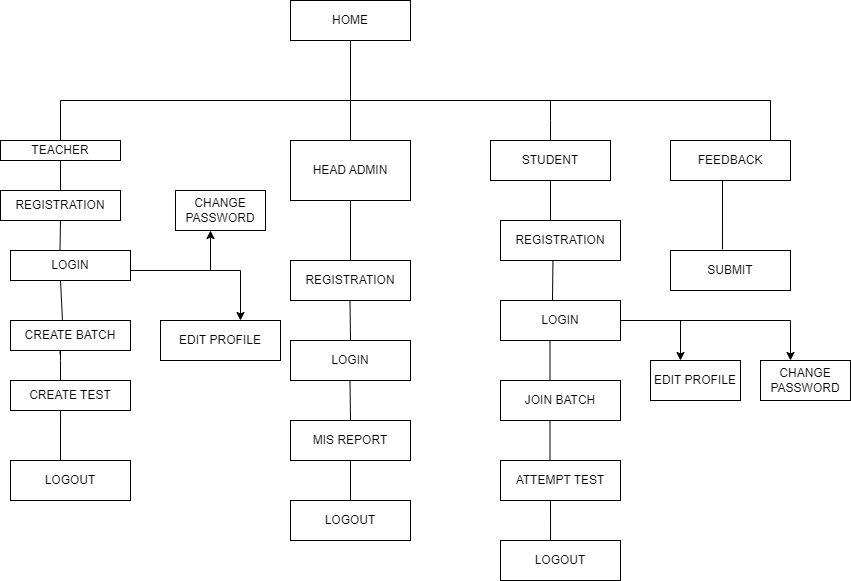

The diagram above was exported from draw.io. Its source (the exported page's mxGraphModel, read from the mxfile embedded in the PNG):
<mxGraphModel dx="1050" dy="549" grid="1" gridSize="10" guides="1" tooltips="1" connect="1" arrows="1" fold="1" page="1" pageScale="1" pageWidth="850" pageHeight="1100" math="0" shadow="0">
  <root>
    <mxCell id="0" />
    <mxCell id="1" parent="0" />
    <mxCell id="Gmk2QHla0I31_heCbN4r-1" value="HOME" style="rounded=0;whiteSpace=wrap;html=1;" parent="1" vertex="1">
      <mxGeometry x="350" y="20" width="120" height="40" as="geometry" />
    </mxCell>
    <mxCell id="Gmk2QHla0I31_heCbN4r-2" value="" style="endArrow=none;html=1;rounded=0;entryX=0.5;entryY=1;entryDx=0;entryDy=0;" parent="1" target="Gmk2QHla0I31_heCbN4r-1" edge="1">
      <mxGeometry width="50" height="50" relative="1" as="geometry">
        <mxPoint x="410" y="160" as="sourcePoint" />
        <mxPoint x="450" y="260" as="targetPoint" />
        <Array as="points" />
      </mxGeometry>
    </mxCell>
    <mxCell id="Gmk2QHla0I31_heCbN4r-3" value="" style="endArrow=none;html=1;rounded=0;" parent="1" edge="1">
      <mxGeometry width="50" height="50" relative="1" as="geometry">
        <mxPoint x="120" y="120" as="sourcePoint" />
        <mxPoint x="760" y="120" as="targetPoint" />
      </mxGeometry>
    </mxCell>
    <mxCell id="Gmk2QHla0I31_heCbN4r-4" value="" style="endArrow=none;html=1;rounded=0;" parent="1" edge="1">
      <mxGeometry width="50" height="50" relative="1" as="geometry">
        <mxPoint x="120" y="160" as="sourcePoint" />
        <mxPoint x="120" y="120" as="targetPoint" />
      </mxGeometry>
    </mxCell>
    <mxCell id="Gmk2QHla0I31_heCbN4r-5" value="" style="endArrow=none;html=1;rounded=0;" parent="1" edge="1">
      <mxGeometry width="50" height="50" relative="1" as="geometry">
        <mxPoint x="610" y="160" as="sourcePoint" />
        <mxPoint x="610" y="120" as="targetPoint" />
        <Array as="points">
          <mxPoint x="610" y="140" />
        </Array>
      </mxGeometry>
    </mxCell>
    <mxCell id="Gmk2QHla0I31_heCbN4r-6" value="" style="endArrow=none;html=1;rounded=0;" parent="1" edge="1">
      <mxGeometry width="50" height="50" relative="1" as="geometry">
        <mxPoint x="830" y="120" as="sourcePoint" />
        <mxPoint x="690" y="120" as="targetPoint" />
      </mxGeometry>
    </mxCell>
    <mxCell id="Gmk2QHla0I31_heCbN4r-7" value="" style="endArrow=none;html=1;rounded=0;" parent="1" edge="1">
      <mxGeometry width="50" height="50" relative="1" as="geometry">
        <mxPoint x="830" y="160" as="sourcePoint" />
        <mxPoint x="830" y="120" as="targetPoint" />
      </mxGeometry>
    </mxCell>
    <mxCell id="Gmk2QHla0I31_heCbN4r-8" value="REGISTRATION" style="rounded=0;whiteSpace=wrap;html=1;" parent="1" vertex="1">
      <mxGeometry x="60" y="210" width="120" height="30" as="geometry" />
    </mxCell>
    <mxCell id="Gmk2QHla0I31_heCbN4r-9" value="" style="endArrow=none;html=1;rounded=0;" parent="1" edge="1">
      <mxGeometry width="50" height="50" relative="1" as="geometry">
        <mxPoint x="119.5" y="270" as="sourcePoint" />
        <mxPoint x="120" y="240" as="targetPoint" />
      </mxGeometry>
    </mxCell>
    <mxCell id="Gmk2QHla0I31_heCbN4r-10" value="" style="endArrow=none;html=1;rounded=0;exitX=0.433;exitY=-0.02;exitDx=0;exitDy=0;exitPerimeter=0;" parent="1" source="Gmk2QHla0I31_heCbN4r-14" edge="1">
      <mxGeometry width="50" height="50" relative="1" as="geometry">
        <mxPoint x="120" y="320" as="sourcePoint" />
        <mxPoint x="120" y="300" as="targetPoint" />
      </mxGeometry>
    </mxCell>
    <mxCell id="Gmk2QHla0I31_heCbN4r-11" value="" style="endArrow=none;html=1;rounded=0;entryX=0.413;entryY=1.127;entryDx=0;entryDy=0;entryPerimeter=0;" parent="1" target="Gmk2QHla0I31_heCbN4r-14" edge="1">
      <mxGeometry width="50" height="50" relative="1" as="geometry">
        <mxPoint x="120" y="400" as="sourcePoint" />
        <mxPoint x="120" y="360" as="targetPoint" />
        <Array as="points">
          <mxPoint x="120" y="380" />
          <mxPoint x="120" y="340" />
        </Array>
      </mxGeometry>
    </mxCell>
    <mxCell id="Gmk2QHla0I31_heCbN4r-12" value="" style="endArrow=none;html=1;rounded=0;entryX=0.417;entryY=1;entryDx=0;entryDy=0;entryPerimeter=0;" parent="1" target="Gmk2QHla0I31_heCbN4r-15" edge="1">
      <mxGeometry width="50" height="50" relative="1" as="geometry">
        <mxPoint x="120" y="480" as="sourcePoint" />
        <mxPoint x="120" y="440" as="targetPoint" />
      </mxGeometry>
    </mxCell>
    <mxCell id="Gmk2QHla0I31_heCbN4r-13" value="LOGIN" style="rounded=0;whiteSpace=wrap;html=1;" parent="1" vertex="1">
      <mxGeometry x="70" y="270" width="120" height="30" as="geometry" />
    </mxCell>
    <mxCell id="Gmk2QHla0I31_heCbN4r-14" value="CREATE BATCH" style="rounded=0;whiteSpace=wrap;html=1;" parent="1" vertex="1">
      <mxGeometry x="70" y="340" width="120" height="30" as="geometry" />
    </mxCell>
    <mxCell id="Gmk2QHla0I31_heCbN4r-15" value="CREATE TEST" style="rounded=0;whiteSpace=wrap;html=1;" parent="1" vertex="1">
      <mxGeometry x="70" y="400" width="120" height="30" as="geometry" />
    </mxCell>
    <mxCell id="Gmk2QHla0I31_heCbN4r-16" value="LOGOUT" style="rounded=0;whiteSpace=wrap;html=1;" parent="1" vertex="1">
      <mxGeometry x="70" y="480" width="120" height="40" as="geometry" />
    </mxCell>
    <mxCell id="Gmk2QHla0I31_heCbN4r-17" value="HEAD ADMIN" style="rounded=0;whiteSpace=wrap;html=1;" parent="1" vertex="1">
      <mxGeometry x="350" y="160" width="120" height="60" as="geometry" />
    </mxCell>
    <mxCell id="Gmk2QHla0I31_heCbN4r-18" value="TEACHER" style="rounded=0;whiteSpace=wrap;html=1;" parent="1" vertex="1">
      <mxGeometry x="60" y="160" width="120" height="20" as="geometry" />
    </mxCell>
    <mxCell id="Gmk2QHla0I31_heCbN4r-20" value="" style="endArrow=none;html=1;rounded=0;exitX=0.5;exitY=0;exitDx=0;exitDy=0;" parent="1" source="Gmk2QHla0I31_heCbN4r-8" edge="1">
      <mxGeometry width="50" height="50" relative="1" as="geometry">
        <mxPoint x="70" y="230" as="sourcePoint" />
        <mxPoint x="120" y="180" as="targetPoint" />
      </mxGeometry>
    </mxCell>
    <mxCell id="Gmk2QHla0I31_heCbN4r-21" value="REGISTRATION" style="rounded=0;whiteSpace=wrap;html=1;" parent="1" vertex="1">
      <mxGeometry x="350" y="280" width="120" height="40" as="geometry" />
    </mxCell>
    <mxCell id="Gmk2QHla0I31_heCbN4r-22" value="LOGIN" style="rounded=0;whiteSpace=wrap;html=1;" parent="1" vertex="1">
      <mxGeometry x="350" y="360" width="120" height="40" as="geometry" />
    </mxCell>
    <mxCell id="Gmk2QHla0I31_heCbN4r-23" value="LOGOUT" style="rounded=0;whiteSpace=wrap;html=1;" parent="1" vertex="1">
      <mxGeometry x="350" y="520" width="120" height="40" as="geometry" />
    </mxCell>
    <mxCell id="Gmk2QHla0I31_heCbN4r-24" value="" style="endArrow=none;html=1;rounded=0;entryX=0.5;entryY=1;entryDx=0;entryDy=0;" parent="1" target="Gmk2QHla0I31_heCbN4r-17" edge="1">
      <mxGeometry width="50" height="50" relative="1" as="geometry">
        <mxPoint x="410" y="280" as="sourcePoint" />
        <mxPoint x="460" y="260" as="targetPoint" />
      </mxGeometry>
    </mxCell>
    <mxCell id="Gmk2QHla0I31_heCbN4r-25" value="" style="endArrow=none;html=1;rounded=0;entryX=0.5;entryY=1;entryDx=0;entryDy=0;" parent="1" edge="1">
      <mxGeometry width="50" height="50" relative="1" as="geometry">
        <mxPoint x="410" y="360" as="sourcePoint" />
        <mxPoint x="409.5" y="320" as="targetPoint" />
      </mxGeometry>
    </mxCell>
    <mxCell id="Gmk2QHla0I31_heCbN4r-26" value="" style="endArrow=none;html=1;rounded=0;entryX=0.5;entryY=1;entryDx=0;entryDy=0;" parent="1" edge="1">
      <mxGeometry width="50" height="50" relative="1" as="geometry">
        <mxPoint x="410" y="440" as="sourcePoint" />
        <mxPoint x="409.5" y="400" as="targetPoint" />
      </mxGeometry>
    </mxCell>
    <mxCell id="Gmk2QHla0I31_heCbN4r-29" value="STUDENT" style="rounded=0;whiteSpace=wrap;html=1;" parent="1" vertex="1">
      <mxGeometry x="550" y="160" width="120" height="40" as="geometry" />
    </mxCell>
    <mxCell id="Gmk2QHla0I31_heCbN4r-30" value="REGISTRATION" style="rounded=0;whiteSpace=wrap;html=1;" parent="1" vertex="1">
      <mxGeometry x="560" y="240" width="120" height="40" as="geometry" />
    </mxCell>
    <mxCell id="Gmk2QHla0I31_heCbN4r-31" value="LOGIN" style="rounded=0;whiteSpace=wrap;html=1;" parent="1" vertex="1">
      <mxGeometry x="560" y="320" width="120" height="40" as="geometry" />
    </mxCell>
    <mxCell id="Gmk2QHla0I31_heCbN4r-32" value="JOIN BATCH" style="rounded=0;whiteSpace=wrap;html=1;" parent="1" vertex="1">
      <mxGeometry x="560" y="400" width="120" height="40" as="geometry" />
    </mxCell>
    <mxCell id="Gmk2QHla0I31_heCbN4r-33" value="ATTEMPT TEST" style="rounded=0;whiteSpace=wrap;html=1;" parent="1" vertex="1">
      <mxGeometry x="560" y="480" width="120" height="40" as="geometry" />
    </mxCell>
    <mxCell id="Gmk2QHla0I31_heCbN4r-34" value="" style="endArrow=none;html=1;rounded=0;entryX=0.5;entryY=1;entryDx=0;entryDy=0;" parent="1" target="Gmk2QHla0I31_heCbN4r-29" edge="1">
      <mxGeometry width="50" height="50" relative="1" as="geometry">
        <mxPoint x="610" y="240" as="sourcePoint" />
        <mxPoint x="460" y="260" as="targetPoint" />
      </mxGeometry>
    </mxCell>
    <mxCell id="Gmk2QHla0I31_heCbN4r-35" value="" style="endArrow=none;html=1;rounded=0;entryX=0.437;entryY=1.005;entryDx=0;entryDy=0;entryPerimeter=0;" parent="1" target="Gmk2QHla0I31_heCbN4r-30" edge="1">
      <mxGeometry width="50" height="50" relative="1" as="geometry">
        <mxPoint x="612" y="320" as="sourcePoint" />
        <mxPoint x="630" y="270" as="targetPoint" />
      </mxGeometry>
    </mxCell>
    <mxCell id="Gmk2QHla0I31_heCbN4r-36" value="" style="endArrow=none;html=1;rounded=0;entryX=0.437;entryY=1.005;entryDx=0;entryDy=0;entryPerimeter=0;" parent="1" edge="1">
      <mxGeometry width="50" height="50" relative="1" as="geometry">
        <mxPoint x="609.5" y="400" as="sourcePoint" />
        <mxPoint x="609.5" y="360" as="targetPoint" />
      </mxGeometry>
    </mxCell>
    <mxCell id="Gmk2QHla0I31_heCbN4r-37" value="" style="endArrow=none;html=1;rounded=0;entryX=0.437;entryY=1.005;entryDx=0;entryDy=0;entryPerimeter=0;" parent="1" edge="1">
      <mxGeometry width="50" height="50" relative="1" as="geometry">
        <mxPoint x="609.5" y="480" as="sourcePoint" />
        <mxPoint x="609.5" y="440" as="targetPoint" />
      </mxGeometry>
    </mxCell>
    <mxCell id="Gmk2QHla0I31_heCbN4r-38" value="LOGOUT" style="rounded=0;whiteSpace=wrap;html=1;" parent="1" vertex="1">
      <mxGeometry x="560" y="560" width="120" height="40" as="geometry" />
    </mxCell>
    <mxCell id="Gmk2QHla0I31_heCbN4r-39" value="" style="endArrow=none;html=1;rounded=0;exitX=0.417;exitY=-0.015;exitDx=0;exitDy=0;exitPerimeter=0;" parent="1" source="Gmk2QHla0I31_heCbN4r-38" edge="1">
      <mxGeometry width="50" height="50" relative="1" as="geometry">
        <mxPoint x="620" y="550" as="sourcePoint" />
        <mxPoint x="610" y="520" as="targetPoint" />
      </mxGeometry>
    </mxCell>
    <mxCell id="Gmk2QHla0I31_heCbN4r-43" value="FEEDBACK" style="rounded=0;whiteSpace=wrap;html=1;" parent="1" vertex="1">
      <mxGeometry x="730" y="160" width="120" height="40" as="geometry" />
    </mxCell>
    <mxCell id="Gmk2QHla0I31_heCbN4r-44" value="SUBMIT" style="rounded=0;whiteSpace=wrap;html=1;" parent="1" vertex="1">
      <mxGeometry x="730" y="270" width="120" height="40" as="geometry" />
    </mxCell>
    <mxCell id="Gmk2QHla0I31_heCbN4r-45" value="" style="endArrow=none;html=1;rounded=0;exitX=0.433;exitY=-0.025;exitDx=0;exitDy=0;exitPerimeter=0;" parent="1" source="Gmk2QHla0I31_heCbN4r-44" edge="1">
      <mxGeometry width="50" height="50" relative="1" as="geometry">
        <mxPoint x="410" y="300" as="sourcePoint" />
        <mxPoint x="782" y="200" as="targetPoint" />
      </mxGeometry>
    </mxCell>
    <mxCell id="2VH60JDmP7glZwnWYbFe-1" value="" style="endArrow=classic;html=1;rounded=0;exitX=1;exitY=0.5;exitDx=0;exitDy=0;" edge="1" parent="1" source="Gmk2QHla0I31_heCbN4r-31">
      <mxGeometry width="50" height="50" relative="1" as="geometry">
        <mxPoint x="400" y="410" as="sourcePoint" />
        <mxPoint x="850" y="380" as="targetPoint" />
        <Array as="points">
          <mxPoint x="850" y="340" />
        </Array>
      </mxGeometry>
    </mxCell>
    <mxCell id="2VH60JDmP7glZwnWYbFe-2" value="" style="endArrow=classic;html=1;rounded=0;" edge="1" parent="1">
      <mxGeometry width="50" height="50" relative="1" as="geometry">
        <mxPoint x="740" y="340" as="sourcePoint" />
        <mxPoint x="740" y="380" as="targetPoint" />
      </mxGeometry>
    </mxCell>
    <mxCell id="2VH60JDmP7glZwnWYbFe-3" value="EDIT PROFILE" style="rounded=0;whiteSpace=wrap;html=1;" vertex="1" parent="1">
      <mxGeometry x="710" y="380" width="90" height="40" as="geometry" />
    </mxCell>
    <mxCell id="2VH60JDmP7glZwnWYbFe-4" value="CHANGE PASSWORD" style="rounded=0;whiteSpace=wrap;html=1;" vertex="1" parent="1">
      <mxGeometry x="820" y="380" width="90" height="40" as="geometry" />
    </mxCell>
    <mxCell id="2VH60JDmP7glZwnWYbFe-5" value="" style="endArrow=classic;html=1;rounded=0;exitX=1;exitY=0.5;exitDx=0;exitDy=0;" edge="1" parent="1">
      <mxGeometry width="50" height="50" relative="1" as="geometry">
        <mxPoint x="190" y="290" as="sourcePoint" />
        <mxPoint x="300" y="340" as="targetPoint" />
        <Array as="points">
          <mxPoint x="300" y="290" />
        </Array>
      </mxGeometry>
    </mxCell>
    <mxCell id="2VH60JDmP7glZwnWYbFe-6" value="EDIT PROFILE" style="rounded=0;whiteSpace=wrap;html=1;" vertex="1" parent="1">
      <mxGeometry x="220" y="340" width="120" height="40" as="geometry" />
    </mxCell>
    <mxCell id="2VH60JDmP7glZwnWYbFe-7" value="" style="endArrow=classic;html=1;rounded=0;" edge="1" parent="1">
      <mxGeometry width="50" height="50" relative="1" as="geometry">
        <mxPoint x="190" y="290" as="sourcePoint" />
        <mxPoint x="270" y="250" as="targetPoint" />
        <Array as="points">
          <mxPoint x="270" y="290" />
        </Array>
      </mxGeometry>
    </mxCell>
    <mxCell id="2VH60JDmP7glZwnWYbFe-8" value="CHANGE PASSWORD" style="rounded=0;whiteSpace=wrap;html=1;" vertex="1" parent="1">
      <mxGeometry x="235" y="210" width="90" height="40" as="geometry" />
    </mxCell>
    <mxCell id="2VH60JDmP7glZwnWYbFe-10" value="MIS REPORT" style="rounded=0;whiteSpace=wrap;html=1;" vertex="1" parent="1">
      <mxGeometry x="350" y="440" width="120" height="40" as="geometry" />
    </mxCell>
    <mxCell id="2VH60JDmP7glZwnWYbFe-11" value="" style="endArrow=none;html=1;rounded=0;exitX=0.5;exitY=1;exitDx=0;exitDy=0;" edge="1" parent="1" source="2VH60JDmP7glZwnWYbFe-10" target="Gmk2QHla0I31_heCbN4r-23">
      <mxGeometry width="50" height="50" relative="1" as="geometry">
        <mxPoint x="400" y="410" as="sourcePoint" />
        <mxPoint x="450" y="360" as="targetPoint" />
      </mxGeometry>
    </mxCell>
  </root>
</mxGraphModel>